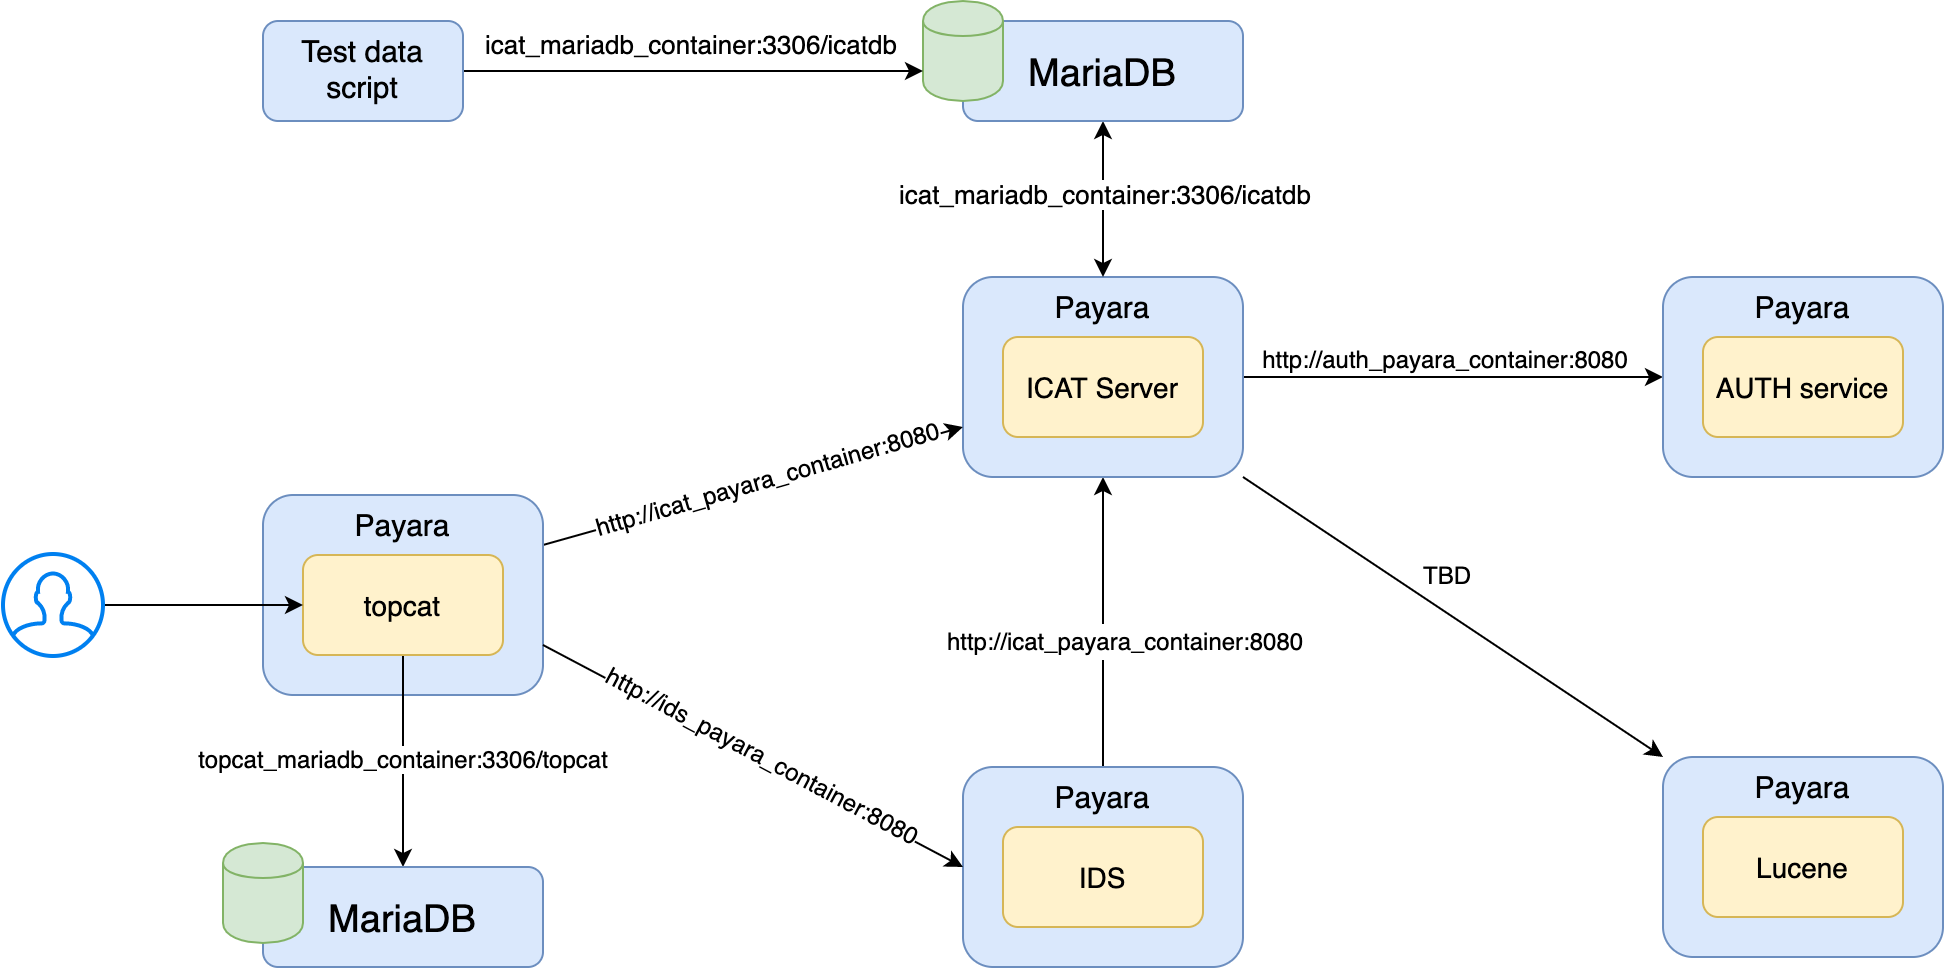

The diagram above was exported from draw.io. Its source (the exported page's mxGraphModel, read from the mxfile embedded in the PNG):
<mxGraphModel dx="1092" dy="958" grid="1" gridSize="10" guides="1" tooltips="1" connect="1" arrows="1" fold="1" page="1" pageScale="1" pageWidth="1169" pageHeight="827" math="0" shadow="0">
  <root>
    <mxCell id="0" />
    <mxCell id="1" parent="0" />
    <mxCell id="YcjbL1wqIULu9lrJBnRW-2" value="" style="edgeStyle=orthogonalEdgeStyle;rounded=0;orthogonalLoop=1;jettySize=auto;html=1;entryX=0;entryY=0.5;entryDx=0;entryDy=0;" parent="1" source="uzfvB3PkPQ5O81KnpJ2Y-4" target="uzfvB3PkPQ5O81KnpJ2Y-6" edge="1">
      <mxGeometry relative="1" as="geometry">
        <mxPoint x="750" y="358" as="targetPoint" />
      </mxGeometry>
    </mxCell>
    <mxCell id="YcjbL1wqIULu9lrJBnRW-11" value="http://auth_payara_container:8080" style="text;html=1;align=center;verticalAlign=middle;resizable=0;points=[];labelBackgroundColor=#ffffff;" parent="YcjbL1wqIULu9lrJBnRW-2" vertex="1" connectable="0">
      <mxGeometry x="-0.2154" y="3" relative="1" as="geometry">
        <mxPoint x="18" y="-7" as="offset" />
      </mxGeometry>
    </mxCell>
    <mxCell id="UI8HSJMawzFa-dd4kwHe-2" value="" style="rounded=0;orthogonalLoop=1;jettySize=auto;html=1;exitX=0.5;exitY=0;exitDx=0;exitDy=0;" parent="1" source="uzfvB3PkPQ5O81KnpJ2Y-10" target="uzfvB3PkPQ5O81KnpJ2Y-4" edge="1">
      <mxGeometry relative="1" as="geometry">
        <mxPoint x="610" y="430" as="targetPoint" />
      </mxGeometry>
    </mxCell>
    <mxCell id="rE4lIq68mbH6W4VsHYwY-13" value="&lt;div style=&quot;line-height: 18px ; white-space: pre&quot;&gt;&lt;font style=&quot;font-size: 12px&quot;&gt;http://icat_payara_container:8080&lt;/font&gt;&lt;/div&gt;" style="text;html=1;align=center;verticalAlign=middle;resizable=0;points=[];labelBackgroundColor=#ffffff;rotation=0;" parent="UI8HSJMawzFa-dd4kwHe-2" vertex="1" connectable="0">
      <mxGeometry x="0.1684" y="3" relative="1" as="geometry">
        <mxPoint x="13" y="21.71" as="offset" />
      </mxGeometry>
    </mxCell>
    <mxCell id="uzfvB3PkPQ5O81KnpJ2Y-4" value="&lt;font style=&quot;font-size: 15px&quot;&gt;Payara&lt;/font&gt;" style="rounded=1;whiteSpace=wrap;html=1;verticalAlign=top;fillColor=#dae8fc;strokeColor=#6c8ebf;" parent="1" vertex="1">
      <mxGeometry x="530" y="308" width="140" height="100" as="geometry" />
    </mxCell>
    <mxCell id="uzfvB3PkPQ5O81KnpJ2Y-5" value="&lt;font style=&quot;font-size: 14px&quot;&gt;ICAT Server&lt;/font&gt;" style="rounded=1;whiteSpace=wrap;html=1;fillColor=#fff2cc;strokeColor=#d6b656;" parent="1" vertex="1">
      <mxGeometry x="550" y="338" width="100" height="50" as="geometry" />
    </mxCell>
    <mxCell id="uzfvB3PkPQ5O81KnpJ2Y-6" value="&lt;font style=&quot;font-size: 15px&quot;&gt;Payara&lt;/font&gt;" style="rounded=1;whiteSpace=wrap;html=1;verticalAlign=top;fillColor=#dae8fc;strokeColor=#6c8ebf;" parent="1" vertex="1">
      <mxGeometry x="880" y="308" width="140" height="100" as="geometry" />
    </mxCell>
    <mxCell id="uzfvB3PkPQ5O81KnpJ2Y-7" value="&lt;font style=&quot;font-size: 14px&quot;&gt;AUTH service&lt;/font&gt;" style="rounded=1;whiteSpace=wrap;html=1;fillColor=#fff2cc;strokeColor=#d6b656;" parent="1" vertex="1">
      <mxGeometry x="900" y="338" width="100" height="50" as="geometry" />
    </mxCell>
    <mxCell id="uzfvB3PkPQ5O81KnpJ2Y-8" value="&lt;font style=&quot;font-size: 15px&quot;&gt;Payara&lt;/font&gt;" style="rounded=1;whiteSpace=wrap;html=1;verticalAlign=top;fillColor=#dae8fc;strokeColor=#6c8ebf;" parent="1" vertex="1">
      <mxGeometry x="880" y="548" width="140" height="100" as="geometry" />
    </mxCell>
    <mxCell id="uzfvB3PkPQ5O81KnpJ2Y-9" value="&lt;font style=&quot;font-size: 14px&quot;&gt;Lucene&lt;/font&gt;" style="rounded=1;whiteSpace=wrap;html=1;fillColor=#fff2cc;strokeColor=#d6b656;" parent="1" vertex="1">
      <mxGeometry x="900" y="578" width="100" height="50" as="geometry" />
    </mxCell>
    <mxCell id="uzfvB3PkPQ5O81KnpJ2Y-10" value="&lt;font style=&quot;font-size: 15px&quot;&gt;Payara&lt;/font&gt;" style="rounded=1;whiteSpace=wrap;html=1;verticalAlign=top;fillColor=#dae8fc;strokeColor=#6c8ebf;" parent="1" vertex="1">
      <mxGeometry x="530" y="553" width="140" height="100" as="geometry" />
    </mxCell>
    <mxCell id="uzfvB3PkPQ5O81KnpJ2Y-11" value="&lt;font style=&quot;font-size: 14px&quot;&gt;IDS&lt;/font&gt;" style="rounded=1;whiteSpace=wrap;html=1;fillColor=#fff2cc;strokeColor=#d6b656;" parent="1" vertex="1">
      <mxGeometry x="550" y="583" width="100" height="50" as="geometry" />
    </mxCell>
    <mxCell id="rE4lIq68mbH6W4VsHYwY-10" value="" style="rounded=0;orthogonalLoop=1;jettySize=auto;html=1;entryX=0;entryY=0.75;entryDx=0;entryDy=0;exitX=1;exitY=0.25;exitDx=0;exitDy=0;" parent="1" source="uzfvB3PkPQ5O81KnpJ2Y-12" target="uzfvB3PkPQ5O81KnpJ2Y-4" edge="1">
      <mxGeometry relative="1" as="geometry">
        <mxPoint x="520" y="470" as="targetPoint" />
      </mxGeometry>
    </mxCell>
    <mxCell id="fji_EdPufxoWzkYjZYWR-2" value="&lt;span style=&quot;white-space: pre&quot;&gt;http://icat_payara_container:8080&lt;/span&gt;" style="text;html=1;align=center;verticalAlign=middle;resizable=0;points=[];labelBackgroundColor=#ffffff;rotation=-16;" parent="rE4lIq68mbH6W4VsHYwY-10" vertex="1" connectable="0">
      <mxGeometry x="-0.1926" y="-1" relative="1" as="geometry">
        <mxPoint x="26.17" y="-10.9" as="offset" />
      </mxGeometry>
    </mxCell>
    <mxCell id="uzfvB3PkPQ5O81KnpJ2Y-12" value="&lt;font style=&quot;font-size: 15px&quot;&gt;Payara&lt;/font&gt;" style="rounded=1;whiteSpace=wrap;html=1;verticalAlign=top;fillColor=#dae8fc;strokeColor=#6c8ebf;" parent="1" vertex="1">
      <mxGeometry x="180" y="417" width="140" height="100" as="geometry" />
    </mxCell>
    <mxCell id="rE4lIq68mbH6W4VsHYwY-25" value="" style="edgeStyle=none;rounded=0;orthogonalLoop=1;jettySize=auto;html=1;" parent="1" source="uzfvB3PkPQ5O81KnpJ2Y-13" target="rE4lIq68mbH6W4VsHYwY-1" edge="1">
      <mxGeometry relative="1" as="geometry" />
    </mxCell>
    <mxCell id="rE4lIq68mbH6W4VsHYwY-26" value="topcat_mariadb_container:3306/topcat" style="text;html=1;align=center;verticalAlign=middle;resizable=0;points=[];labelBackgroundColor=#ffffff;" parent="rE4lIq68mbH6W4VsHYwY-25" vertex="1" connectable="0">
      <mxGeometry x="-0.0311" y="-1" relative="1" as="geometry">
        <mxPoint as="offset" />
      </mxGeometry>
    </mxCell>
    <mxCell id="uzfvB3PkPQ5O81KnpJ2Y-13" value="&lt;font style=&quot;font-size: 14px&quot;&gt;topcat&lt;/font&gt;" style="rounded=1;whiteSpace=wrap;html=1;fillColor=#fff2cc;strokeColor=#d6b656;" parent="1" vertex="1">
      <mxGeometry x="200" y="447" width="100" height="50" as="geometry" />
    </mxCell>
    <mxCell id="uzfvB3PkPQ5O81KnpJ2Y-16" value="" style="edgeStyle=orthogonalEdgeStyle;rounded=0;orthogonalLoop=1;jettySize=auto;html=1;entryX=0.5;entryY=0;entryDx=0;entryDy=0;startArrow=classic;startFill=1;exitX=0.5;exitY=1;exitDx=0;exitDy=0;" parent="1" source="rE4lIq68mbH6W4VsHYwY-27" target="uzfvB3PkPQ5O81KnpJ2Y-4" edge="1">
      <mxGeometry relative="1" as="geometry">
        <mxPoint x="560" y="428" as="targetPoint" />
        <mxPoint x="720" y="210.0588235294117" as="sourcePoint" />
      </mxGeometry>
    </mxCell>
    <mxCell id="uzfvB3PkPQ5O81KnpJ2Y-17" value="icat_mariadb_container:3306/icatdb" style="text;html=1;align=center;verticalAlign=middle;resizable=0;points=[];labelBackgroundColor=#ffffff;fontSize=13;" parent="uzfvB3PkPQ5O81KnpJ2Y-16" vertex="1" connectable="0">
      <mxGeometry x="-0.0706" relative="1" as="geometry">
        <mxPoint y="0.18" as="offset" />
      </mxGeometry>
    </mxCell>
    <mxCell id="rE4lIq68mbH6W4VsHYwY-1" value="&lt;font style=&quot;font-size: 19px&quot;&gt;MariaDB&lt;/font&gt;" style="rounded=1;whiteSpace=wrap;html=1;verticalAlign=middle;fillColor=#dae8fc;strokeColor=#6c8ebf;" parent="1" vertex="1">
      <mxGeometry x="180" y="603" width="140" height="50" as="geometry" />
    </mxCell>
    <mxCell id="rE4lIq68mbH6W4VsHYwY-2" value="" style="shape=cylinder;whiteSpace=wrap;html=1;boundedLbl=1;backgroundOutline=1;fillColor=#d5e8d4;strokeColor=#82b366;" parent="1" vertex="1">
      <mxGeometry x="160" y="591" width="40" height="50" as="geometry" />
    </mxCell>
    <mxCell id="rE4lIq68mbH6W4VsHYwY-11" value="" style="rounded=0;orthogonalLoop=1;jettySize=auto;html=1;entryX=0;entryY=0.5;entryDx=0;entryDy=0;exitX=1;exitY=0.75;exitDx=0;exitDy=0;" parent="1" source="uzfvB3PkPQ5O81KnpJ2Y-12" target="uzfvB3PkPQ5O81KnpJ2Y-10" edge="1">
      <mxGeometry relative="1" as="geometry">
        <mxPoint x="450" y="455" as="sourcePoint" />
        <mxPoint x="540" y="368" as="targetPoint" />
      </mxGeometry>
    </mxCell>
    <mxCell id="fji_EdPufxoWzkYjZYWR-4" value="&lt;span style=&quot;color: rgba(0 , 0 , 0 , 0) ; font-family: monospace ; font-size: 0px ; background-color: rgb(248 , 249 , 250)&quot;&gt;%3CmxGraphModel%3E%3Croot%3E%3CmxCell%20id%3D%220%22%2F%3E%3CmxCell%20id%3D%221%22%20parent%3D%220%22%2F%3E%3CmxCell%20id%3D%222%22%20value%3D%22%26lt%3Bspan%20style%3D%26quot%3Bwhite-space%3A%20pre%26quot%3B%26gt%3Bhttp%3A%2F%2Ficat_payara_container%3A8080%26lt%3B%2Fspan%26gt%3B%22%20style%3D%22text%3Bhtml%3D1%3Balign%3Dcenter%3BverticalAlign%3Dmiddle%3Bresizable%3D0%3Bpoints%3D%5B%5D%3BlabelBackgroundColor%3D%23ffffff%3Brotation%3D-23.5%3B%22%20vertex%3D%221%22%20connectable%3D%220%22%20parent%3D%221%22%3E%3CmxGeometry%20x%3D%22420.0027249661473%22%20y%3D%22389.9976713629544%22%20as%3D%22geometry%22%3E%3CmxPoint%20x%3D%2215.190000000000001%22%20y%3D%22-23.34%22%20as%3D%22offset%22%2F%3E%3C%2FmxGeometry%3E%3C%2FmxCell%3E%3C%2Froot%3E%3C%2FmxGraphModel%3E&lt;/span&gt;" style="text;html=1;align=center;verticalAlign=middle;resizable=0;points=[];labelBackgroundColor=#ffffff;" parent="rE4lIq68mbH6W4VsHYwY-11" vertex="1" connectable="0">
      <mxGeometry x="-0.0075" y="4" relative="1" as="geometry">
        <mxPoint as="offset" />
      </mxGeometry>
    </mxCell>
    <mxCell id="fji_EdPufxoWzkYjZYWR-6" value="&lt;span style=&quot;white-space: pre&quot;&gt;http://ids_payara_container:8080&lt;/span&gt;" style="text;html=1;align=center;verticalAlign=middle;resizable=0;points=[];labelBackgroundColor=#ffffff;rotation=28;" parent="rE4lIq68mbH6W4VsHYwY-11" vertex="1" connectable="0">
      <mxGeometry x="-0.0801" y="1" relative="1" as="geometry">
        <mxPoint x="12.77" y="4.28" as="offset" />
      </mxGeometry>
    </mxCell>
    <mxCell id="rE4lIq68mbH6W4VsHYwY-15" value="" style="rounded=0;orthogonalLoop=1;jettySize=auto;html=1;entryX=0;entryY=0;entryDx=0;entryDy=0;exitX=1;exitY=1;exitDx=0;exitDy=0;" parent="1" source="uzfvB3PkPQ5O81KnpJ2Y-4" target="uzfvB3PkPQ5O81KnpJ2Y-8" edge="1">
      <mxGeometry relative="1" as="geometry">
        <mxPoint x="890" y="368" as="targetPoint" />
        <mxPoint x="680" y="368" as="sourcePoint" />
      </mxGeometry>
    </mxCell>
    <mxCell id="rE4lIq68mbH6W4VsHYwY-24" value="" style="edgeStyle=none;rounded=0;orthogonalLoop=1;jettySize=auto;html=1;" parent="1" source="rE4lIq68mbH6W4VsHYwY-29" target="uzfvB3PkPQ5O81KnpJ2Y-13" edge="1">
      <mxGeometry relative="1" as="geometry">
        <mxPoint x="100" y="467" as="sourcePoint" />
        <mxPoint x="140" y="467" as="targetPoint" />
      </mxGeometry>
    </mxCell>
    <mxCell id="rE4lIq68mbH6W4VsHYwY-27" value="&lt;font style=&quot;font-size: 19px&quot;&gt;MariaDB&lt;/font&gt;" style="rounded=1;whiteSpace=wrap;html=1;verticalAlign=middle;fillColor=#dae8fc;strokeColor=#6c8ebf;" parent="1" vertex="1">
      <mxGeometry x="530" y="180" width="140" height="50" as="geometry" />
    </mxCell>
    <mxCell id="rE4lIq68mbH6W4VsHYwY-28" value="" style="shape=cylinder;whiteSpace=wrap;html=1;boundedLbl=1;backgroundOutline=1;fillColor=#d5e8d4;strokeColor=#82b366;" parent="1" vertex="1">
      <mxGeometry x="510" y="170" width="40" height="50" as="geometry" />
    </mxCell>
    <mxCell id="rE4lIq68mbH6W4VsHYwY-29" value="" style="html=1;verticalLabelPosition=bottom;align=center;labelBackgroundColor=#ffffff;verticalAlign=top;strokeWidth=2;strokeColor=#0080F0;shadow=0;dashed=0;shape=mxgraph.ios7.icons.user;fontSize=13;" parent="1" vertex="1">
      <mxGeometry x="50" y="446.5" width="50" height="51" as="geometry" />
    </mxCell>
    <mxCell id="fji_EdPufxoWzkYjZYWR-10" value="" style="edgeStyle=orthogonalEdgeStyle;rounded=0;orthogonalLoop=1;jettySize=auto;html=1;entryX=0;entryY=0.7;entryDx=0;entryDy=0;" parent="1" source="fji_EdPufxoWzkYjZYWR-8" target="rE4lIq68mbH6W4VsHYwY-28" edge="1">
      <mxGeometry relative="1" as="geometry">
        <mxPoint x="380" y="205" as="targetPoint" />
      </mxGeometry>
    </mxCell>
    <mxCell id="fji_EdPufxoWzkYjZYWR-11" value="&lt;span style=&quot;color: rgba(0 , 0 , 0 , 0) ; font-family: monospace ; font-size: 0px ; background-color: rgb(248 , 249 , 250)&quot;&gt;%3CmxGraphModel%3E%3Croot%3E%3CmxCell%20id%3D%220%22%2F%3E%3CmxCell%20id%3D%221%22%20parent%3D%220%22%2F%3E%3CmxCell%20id%3D%222%22%20value%3D%22icat_mariadb_container%3A3306%2Ficatdb%22%20style%3D%22text%3Bhtml%3D1%3Balign%3Dcenter%3BverticalAlign%3Dmiddle%3Bresizable%3D0%3Bpoints%3D%5B%5D%3BlabelBackgroundColor%3D%23ffffff%3BfontSize%3D13%3B%22%20vertex%3D%221%22%20connectable%3D%220%22%20parent%3D%221%22%3E%3CmxGeometry%20x%3D%22600%22%20y%3D%22266.18000000000006%22%20as%3D%22geometry%22%3E%3CmxPoint%20y%3D%220.18%22%20as%3D%22offset%22%2F%3E%3C%2FmxGeometry%3E%3C%2FmxCell%3E%3C%2Froot%3E%3C%2FmxGraphModel%3&lt;/span&gt;&lt;span style=&quot;color: rgba(0 , 0 , 0 , 0) ; font-family: monospace ; font-size: 0px ; background-color: rgb(248 , 249 , 250)&quot;&gt;%3CmxGraphModel%3E%3Croot%3E%3CmxCell%20id%3D%220%22%2F%3E%3CmxCell%20id%3D%221%22%20parent%3D%220%22%2F%3E%3CmxCell%20id%3D%222%22%20value%3D%22icat_mariadb_container%3A3306%2Ficatdb%22%20style%3D%22text%3Bhtml%3D1%3Balign%3Dcenter%3BverticalAlign%3Dmiddle%3Bresizable%3D0%3Bpoints%3D%5B%5D%3BlabelBackgroundColor%3D%23ffffff%3BfontSize%3D13%3B%22%20vertex%3D%221%22%20connectable%3D%220%22%20parent%3D%221%22%3E%3CmxGeometry%20x%3D%22600%22%20y%3D%22266.18000000000006%22%20as%3D%22geometry%22%3E%3CmxPoint%20y%3D%220.18%22%20as%3D%22offset%22%2F%3E%3C%2FmxGeometry%3E%3C%2FmxCell%3E%3C%2Froot%3E%3C%2FmxGraphModel%3E&lt;/span&gt;" style="text;html=1;align=center;verticalAlign=middle;resizable=0;points=[];labelBackgroundColor=#ffffff;" parent="fji_EdPufxoWzkYjZYWR-10" vertex="1" connectable="0">
      <mxGeometry x="-0.2095" y="3" relative="1" as="geometry">
        <mxPoint as="offset" />
      </mxGeometry>
    </mxCell>
    <mxCell id="fji_EdPufxoWzkYjZYWR-12" value="&lt;span style=&quot;font-size: 13px&quot;&gt;icat_mariadb_container:3306/icatdb&lt;/span&gt;" style="text;html=1;align=center;verticalAlign=middle;resizable=0;points=[];labelBackgroundColor=#ffffff;" parent="fji_EdPufxoWzkYjZYWR-10" vertex="1" connectable="0">
      <mxGeometry x="-0.2571" y="1" relative="1" as="geometry">
        <mxPoint x="28" y="-13" as="offset" />
      </mxGeometry>
    </mxCell>
    <mxCell id="fji_EdPufxoWzkYjZYWR-8" value="&lt;font style=&quot;font-size: 15px&quot;&gt;Test data&lt;br&gt;script&lt;br&gt;&lt;/font&gt;" style="rounded=1;whiteSpace=wrap;html=1;verticalAlign=top;fillColor=#dae8fc;strokeColor=#6c8ebf;" parent="1" vertex="1">
      <mxGeometry x="180" y="180" width="100" height="50" as="geometry" />
    </mxCell>
    <mxCell id="xIdJRe_XADvU7IcLs9hb-2" value="&lt;div style=&quot;line-height: 18px ; white-space: pre&quot;&gt;&lt;font style=&quot;font-size: 12px&quot;&gt;TBD&lt;/font&gt;&lt;/div&gt;" style="text;html=1;align=center;verticalAlign=middle;resizable=0;points=[];labelBackgroundColor=#ffffff;rotation=0;" vertex="1" connectable="0" parent="1">
      <mxGeometry x="794" y="438.00000000000006" as="geometry">
        <mxPoint x="-23" y="18.71" as="offset" />
      </mxGeometry>
    </mxCell>
  </root>
</mxGraphModel>